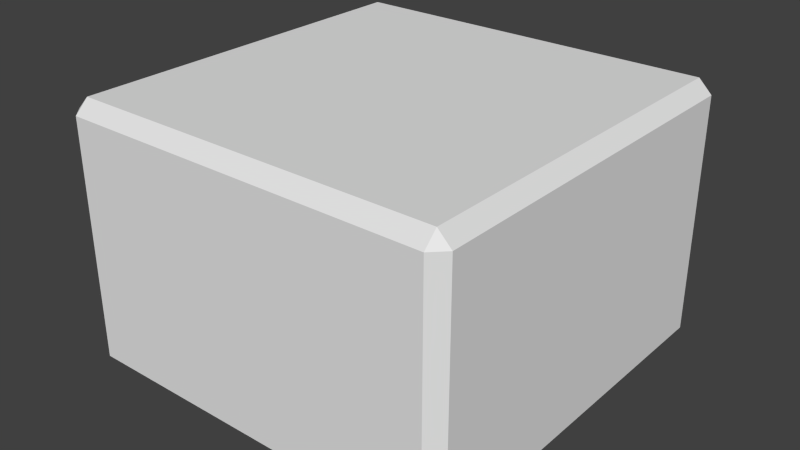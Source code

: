 # Source: dragfield.blend  (saved by Blender 2.62.0; exported with 4.5.12 LTS)
import bpy
from mathutils import Matrix  # noqa: F401  (used for matrix-valued properties, if any)

bpy.ops.wm.read_factory_settings(use_empty=True)
scene = bpy.context.scene
scene.name = 'Scene'

# ---- collections
col_collection_1 = bpy.data.collections.new('Collection 1'); scene.collection.children.link(col_collection_1)

# ---- world
world_world = bpy.data.worlds.new('World'); scene.world = world_world
world_world.color = (0.05088, 0.05088, 0.05088)
world_world.use_sun_shadow = False
world_world.sun_shadow_jitter_overblur = 0.0
world_world.cycles.sampling_method = 'MANUAL'
world_world.cycles.sample_map_resolution = 256

# ---- meshes
me_cube = bpy.data.meshes.new('Cube')
me_cube.from_pydata([(0.375, 0.375, -0.25), (0.375, -0.375, -0.25), (-0.375, -0.375, -0.25), (-0.375, 0.375, -0.25), (0.375, 0.375, 0.25), (0.375, -0.375, 0.25), (-0.375, -0.375, 0.25), (-0.375, 0.375, 0.25)], [], [(0, 1, 2, 3), (4, 7, 6, 5), (0, 4, 5, 1), (1, 5, 6, 2), (2, 6, 7, 3), (4, 0, 3, 7)])
me_cube.use_remesh_preserve_volume = False
me_cube.use_remesh_preserve_attributes = False
me_cube.use_mirror_vertex_groups = False
me_cube.update()

# ---- objects
ob_cube = bpy.data.objects.new('Cube', me_cube)

# ---- transforms, parenting, visibility, modifiers, constraints
ob_cube.location = (0.0, 0.0, 0.0)
ob_cube.lineart.crease_threshold = 0.0
_m = ob_cube.modifiers.new('Bevel', 'BEVEL')
_m.width = 0.025
_m.width_pct = 0.025
_m.limit_method = 'NONE'
_m.spread = 0.0

# ---- collection membership
col_collection_1.objects.link(ob_cube)

# ---- scene / render settings (as saved in the file)
scene.frame_start = 1; scene.frame_end = 250; scene.frame_set(1)
scene.render.engine = 'BLENDER_EEVEE_NEXT'
scene.render.image_settings.color_mode = 'RGB'
scene.render.image_settings.compression = 90
scene.render.resolution_percentage = 50
scene.render.dither_intensity = 0.0
scene.render.bake_margin = 2
scene.render.bake_bias = 0.0
scene.cycles.use_denoising = False
scene.cycles.samples = 10
scene.cycles.sampling_pattern = 'TABULATED_SOBOL'
scene.cycles.light_sampling_threshold = 0.0
scene.cycles.use_adaptive_sampling = False
scene.cycles.use_light_tree = False
scene.cycles.blur_glossy = 0.0
scene.cycles.volume_bounces = 1
scene.cycles.pixel_filter_type = 'GAUSSIAN'
scene.cycles.sample_clamp_indirect = 0.0
scene.view_settings.view_transform = 'Standard'
bpy.context.view_layer.update()

# ---- added for rendering (the .blend has no active camera and no usable light): camera, sun
cam_auto = bpy.data.cameras.new('AutoCamera')
cam_auto.lens = 50.0
cam_auto.sensor_width = 36.0
cam_auto.clip_end = 1000.0
ob_auto_camera = bpy.data.objects.new('AutoCamera', cam_auto)
scene.collection.objects.link(ob_auto_camera)
ob_auto_camera.location = (1.08492, -1.30191, 0.867938)
ob_auto_camera.rotation_euler = (1.09748, -7.21219e-08, 0.694738)
scene.camera = ob_auto_camera
light_auto_sun = bpy.data.lights.new('AutoSun', 'SUN')
light_auto_sun.energy = 3.0
light_auto_sun.angle = 0.0523599
ob_auto_sun = bpy.data.objects.new('AutoSun', light_auto_sun)
scene.collection.objects.link(ob_auto_sun)
ob_auto_sun.rotation_euler = (0.872665, 0.174533, 0.523599)
bpy.context.view_layer.update()
